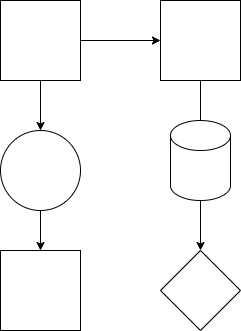

The diagram above was exported from draw.io. Its source (the exported page's mxGraphModel, read from the mxfile embedded in the PNG):
<mxGraphModel dx="914" dy="659" grid="1" gridSize="10" guides="1" tooltips="1" connect="1" arrows="1" fold="1" page="1" pageScale="1" pageWidth="850" pageHeight="1100" math="0" shadow="0">
  <root>
    <mxCell id="0" />
    <mxCell id="1" parent="0" />
    <mxCell id="4" value="" style="edgeStyle=none;html=1;" edge="1" parent="1" source="2" target="3">
      <mxGeometry relative="1" as="geometry" />
    </mxCell>
    <mxCell id="9" value="" style="edgeStyle=none;html=1;" edge="1" parent="1" source="10" target="8">
      <mxGeometry relative="1" as="geometry" />
    </mxCell>
    <mxCell id="2" value="" style="whiteSpace=wrap;html=1;aspect=fixed;" vertex="1" parent="1">
      <mxGeometry x="200" y="210" width="80" height="80" as="geometry" />
    </mxCell>
    <mxCell id="6" value="" style="edgeStyle=none;html=1;" edge="1" parent="1" source="3" target="5">
      <mxGeometry relative="1" as="geometry" />
    </mxCell>
    <mxCell id="3" value="" style="whiteSpace=wrap;html=1;aspect=fixed;" vertex="1" parent="1">
      <mxGeometry x="360" y="210" width="80" height="80" as="geometry" />
    </mxCell>
    <mxCell id="5" value="" style="rhombus;whiteSpace=wrap;html=1;" vertex="1" parent="1">
      <mxGeometry x="360" y="460" width="80" height="80" as="geometry" />
    </mxCell>
    <mxCell id="7" value="" style="shape=cylinder3;whiteSpace=wrap;html=1;boundedLbl=1;backgroundOutline=1;size=15;" vertex="1" parent="1">
      <mxGeometry x="370" y="330" width="60" height="80" as="geometry" />
    </mxCell>
    <mxCell id="8" value="" style="whiteSpace=wrap;html=1;aspect=fixed;" vertex="1" parent="1">
      <mxGeometry x="200" y="460" width="80" height="80" as="geometry" />
    </mxCell>
    <mxCell id="11" value="" style="edgeStyle=none;html=1;" edge="1" parent="1" source="2" target="10">
      <mxGeometry relative="1" as="geometry">
        <mxPoint x="240" y="290" as="sourcePoint" />
        <mxPoint x="240" y="460" as="targetPoint" />
      </mxGeometry>
    </mxCell>
    <mxCell id="10" value="" style="ellipse;whiteSpace=wrap;html=1;aspect=fixed;" vertex="1" parent="1">
      <mxGeometry x="200" y="340" width="80" height="80" as="geometry" />
    </mxCell>
  </root>
</mxGraphModel>